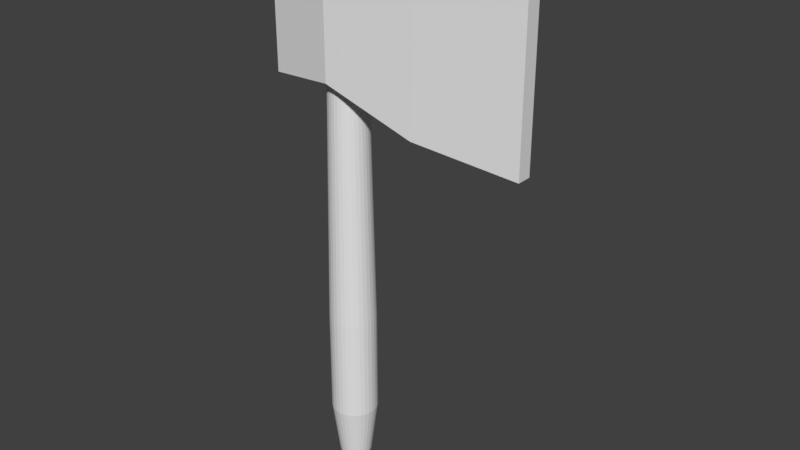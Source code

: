 # Source: axe.blend  (saved by Blender 2.78.0; exported with 4.5.12 LTS)
import bpy
from mathutils import Matrix  # noqa: F401  (used for matrix-valued properties, if any)

bpy.ops.wm.read_factory_settings(use_empty=True)
scene = bpy.context.scene
scene.name = 'Scene'

# ---- collections
col_collection_1 = bpy.data.collections.new('Collection 1'); scene.collection.children.link(col_collection_1)

# ---- world
world_world = bpy.data.worlds.new('World'); scene.world = world_world
world_world.color = (0.05088, 0.05088, 0.05088)
world_world.use_sun_shadow = False
world_world.sun_shadow_jitter_overblur = 0.0
world_world.cycles.sampling_method = 'MANUAL'

# ---- meshes
me_cube_001 = bpy.data.meshes.new('Cube.001')
me_cube_001.from_pydata([(-0.5398, -0.5609, 1.103), (-0.5398, -0.5609, 2.318), (-0.5398, 0.5609, 1.103), (-0.5398, 0.5609, 2.318), (1.46, -0.2487, 0.7107), (1.46, -0.2487, 2.711), (1.46, 0.2487, 0.7107), (1.46, 0.2487, 2.711), (0.6776, 0.6858, 0.8441), (0.01096, 1.0, 1.189), (0.01096, 1.0, 2.232), (0.6776, 0.6858, 2.577), (0.01096, -1.0, 1.189), (0.6776, -0.6858, 0.8441), (0.6776, -0.6858, 2.577), (0.01096, -1.0, 2.232)], [], [(0, 1, 3, 2), (8, 11, 7, 6), (6, 7, 5, 4), (12, 15, 1, 0), (8, 6, 4, 13), (10, 3, 1, 15), (7, 11, 14, 5), (11, 10, 15, 14), (2, 9, 12, 0), (9, 8, 13, 12), (4, 5, 14, 13), (13, 14, 15, 12), (2, 3, 10, 9), (9, 10, 11, 8)])
me_cube_001.polygons.foreach_set('use_smooth', [1, 0, 0, 0, 0, 0, 0, 0, 0, 0, 0, 0, 0, 0])
me_cube_001.use_remesh_preserve_volume = False
me_cube_001.use_remesh_preserve_attributes = False
me_cube_001.use_mirror_vertex_groups = False
me_cube_001.update()
me_cylinder = bpy.data.meshes.new('Cylinder')
me_cylinder.from_pydata([(0.0, 1.0, -1.0), (0.0, 1.0, 1.0), (0.1951, 0.9808, -1.0), (0.1951, 0.9808, 1.0), (0.3827, 0.9239, -1.0), (0.3827, 0.9239, 1.0), (0.5556, 0.8315, -1.0), (0.5556, 0.8315, 1.0), (0.7071, 0.7071, -1.0), (0.7071, 0.7071, 1.0), (0.8315, 0.5556, -1.0), (0.8315, 0.5556, 1.0), (0.9239, 0.3827, -1.0), (0.9239, 0.3827, 1.0), (0.9808, 0.1951, -1.0), (0.9808, 0.1951, 1.0), (1.0, 7.55e-08, -1.0), (1.0, 7.55e-08, 1.0), (0.9808, -0.1951, -1.0), (0.9808, -0.1951, 1.0), (0.9239, -0.3827, -1.0), (0.9239, -0.3827, 1.0), (0.8315, -0.5556, -1.0), (0.8315, -0.5556, 1.0), (0.7071, -0.7071, -1.0), (0.7071, -0.7071, 1.0), (0.5556, -0.8315, -1.0), (0.5556, -0.8315, 1.0), (0.3827, -0.9239, -1.0), (0.3827, -0.9239, 1.0), (0.1951, -0.9808, -1.0), (0.1951, -0.9808, 1.0), (-3.258e-07, -1.0, -1.0), (-3.258e-07, -1.0, 1.0), (-0.1951, -0.9808, -1.0), (-0.1951, -0.9808, 1.0), (-0.3827, -0.9239, -1.0), (-0.3827, -0.9239, 1.0), (-0.5556, -0.8315, -1.0), (-0.5556, -0.8315, 1.0), (-0.7071, -0.7071, -1.0), (-0.7071, -0.7071, 1.0), (-0.8315, -0.5556, -1.0), (-0.8315, -0.5556, 1.0), (-0.9239, -0.3827, -1.0), (-0.9239, -0.3827, 1.0), (-0.9808, -0.1951, -1.0), (-0.9808, -0.1951, 1.0), (-1.0, 9.656e-07, -1.0), (-1.0, 9.656e-07, 1.0), (-0.9808, 0.1951, -1.0), (-0.9808, 0.1951, 1.0), (-0.9239, 0.3827, -1.0), (-0.9239, 0.3827, 1.0), (-0.8315, 0.5556, -1.0), (-0.8315, 0.5556, 1.0), (-0.7071, 0.7071, -1.0), (-0.7071, 0.7071, 1.0), (-0.5556, 0.8315, -1.0), (-0.5556, 0.8315, 1.0), (-0.3827, 0.9239, -1.0), (-0.3827, 0.9239, 1.0), (-0.1951, 0.9808, -1.0), (-0.1951, 0.9808, 1.0), (-2.313e-08, 1.432, -0.7989), (-2.313e-08, 1.432, -0.4182), (0.2794, 1.404, -0.4182), (0.2794, 1.404, -0.7989), (0.548, 1.323, -0.4182), (0.548, 1.323, -0.7989), (0.7955, 1.191, -0.4182), (0.7955, 1.191, -0.7989), (1.013, 1.013, -0.4182), (1.013, 1.013, -0.7989), (1.191, 0.7955, -0.4182), (1.191, 0.7955, -0.7989), (1.323, 0.548, -0.4182), (1.323, 0.548, -0.7989), (1.404, 0.2794, -0.4182), (1.404, 0.2794, -0.7989), (1.432, -2.947e-08, -0.4182), (1.432, -2.947e-08, -0.7989), (1.404, -0.2794, -0.4182), (1.404, -0.2794, -0.7989), (1.323, -0.548, -0.4182), (1.323, -0.548, -0.7989), (1.191, -0.7955, -0.4182), (1.191, -0.7955, -0.7989), (1.013, -1.013, -0.4182), (1.013, -1.013, -0.7989), (0.7955, -1.191, -0.4182), (0.7955, -1.191, -0.7989), (0.548, -1.323, -0.4182), (0.548, -1.323, -0.7989), (0.2794, -1.404, -0.4182), (0.2794, -1.404, -0.7989), (-4.897e-07, -1.432, -0.4182), (-4.897e-07, -1.432, -0.7989), (-0.2794, -1.404, -0.4182), (-0.2794, -1.404, -0.7989), (-0.548, -1.323, -0.4182), (-0.548, -1.323, -0.7989), (-0.7955, -1.191, -0.4182), (-0.7955, -1.191, -0.7989), (-1.013, -1.013, -0.4182), (-1.013, -1.013, -0.7989), (-1.191, -0.7955, -0.4182), (-1.191, -0.7955, -0.7989), (-1.323, -0.548, -0.4182), (-1.323, -0.548, -0.7989), (-1.404, -0.2794, -0.4182), (-1.404, -0.2794, -0.7989), (-1.432, 1.245e-06, -0.4182), (-1.432, 1.245e-06, -0.7989), (-1.404, 0.2794, -0.4182), (-1.404, 0.2794, -0.7989), (-1.323, 0.548, -0.4182), (-1.323, 0.548, -0.7989), (-1.191, 0.7955, -0.4182), (-1.191, 0.7955, -0.7989), (-1.013, 1.013, -0.4182), (-1.013, 1.013, -0.7989), (-0.7955, 1.191, -0.4182), (-0.7955, 1.191, -0.7989), (-0.548, 1.323, -0.4182), (-0.548, 1.323, -0.7989), (-0.2794, 1.404, -0.4182), (-0.2794, 1.404, -0.7989)], [], [(65, 1, 3, 66), (66, 3, 5, 68), (68, 5, 7, 70), (70, 7, 9, 72), (72, 9, 11, 74), (74, 11, 13, 76), (76, 13, 15, 78), (78, 15, 17, 80), (80, 17, 19, 82), (82, 19, 21, 84), (84, 21, 23, 86), (86, 23, 25, 88), (88, 25, 27, 90), (90, 27, 29, 92), (92, 29, 31, 94), (94, 31, 33, 96), (96, 33, 35, 98), (98, 35, 37, 100), (100, 37, 39, 102), (102, 39, 41, 104), (104, 41, 43, 106), (106, 43, 45, 108), (108, 45, 47, 110), (110, 47, 49, 112), (112, 49, 51, 114), (114, 51, 53, 116), (116, 53, 55, 118), (118, 55, 57, 120), (120, 57, 59, 122), (122, 59, 61, 124), (3, 1, 63, 61, 59, 57, 55, 53, 51, 49, 47, 45, 43, 41, 39, 37, 35, 33, 31, 29, 27, 25, 23, 21, 19, 17, 15, 13, 11, 9, 7, 5), (124, 61, 63, 126), (126, 63, 1, 65), (0, 2, 4, 6, 8, 10, 12, 14, 16, 18, 20, 22, 24, 26, 28, 30, 32, 34, 36, 38, 40, 42, 44, 46, 48, 50, 52, 54, 56, 58, 60, 62), (62, 127, 64, 0), (127, 126, 65, 64), (60, 125, 127, 62), (125, 124, 126, 127), (58, 123, 125, 60), (123, 122, 124, 125), (56, 121, 123, 58), (121, 120, 122, 123), (54, 119, 121, 56), (119, 118, 120, 121), (52, 117, 119, 54), (117, 116, 118, 119), (50, 115, 117, 52), (115, 114, 116, 117), (48, 113, 115, 50), (113, 112, 114, 115), (46, 111, 113, 48), (111, 110, 112, 113), (44, 109, 111, 46), (109, 108, 110, 111), (42, 107, 109, 44), (107, 106, 108, 109), (40, 105, 107, 42), (105, 104, 106, 107), (38, 103, 105, 40), (103, 102, 104, 105), (36, 101, 103, 38), (101, 100, 102, 103), (34, 99, 101, 36), (99, 98, 100, 101), (32, 97, 99, 34), (97, 96, 98, 99), (30, 95, 97, 32), (95, 94, 96, 97), (28, 93, 95, 30), (93, 92, 94, 95), (26, 91, 93, 28), (91, 90, 92, 93), (24, 89, 91, 26), (89, 88, 90, 91), (22, 87, 89, 24), (87, 86, 88, 89), (20, 85, 87, 22), (85, 84, 86, 87), (18, 83, 85, 20), (83, 82, 84, 85), (16, 81, 83, 18), (81, 80, 82, 83), (14, 79, 81, 16), (79, 78, 80, 81), (12, 77, 79, 14), (77, 76, 78, 79), (10, 75, 77, 12), (75, 74, 76, 77), (8, 73, 75, 10), (73, 72, 74, 75), (6, 71, 73, 8), (71, 70, 72, 73), (4, 69, 71, 6), (69, 68, 70, 71), (2, 67, 69, 4), (67, 66, 68, 69), (0, 64, 67, 2), (64, 65, 66, 67)])
me_cylinder.use_remesh_preserve_volume = False
me_cylinder.use_remesh_preserve_attributes = False
me_cylinder.use_mirror_vertex_groups = False
me_cylinder.update()

# ---- objects
ob_cube = bpy.data.objects.new('Cube', me_cube_001)
ob_cylinder = bpy.data.objects.new('Cylinder', me_cylinder)

# ---- transforms, parenting, visibility, modifiers, constraints
ob_cube.location = (0.0, 0.0, 0.1073)
ob_cube.scale = (0.7929, -0.1843, 0.6)
ob_cube.lineart.crease_threshold = 0.0
ob_cylinder.location = (0.0, 0.0, 0.0)
ob_cylinder.scale = (0.1, 0.1, 1.675)
ob_cylinder.lineart.crease_threshold = 0.0

# ---- collection membership
col_collection_1.objects.link(ob_cube)
col_collection_1.objects.link(ob_cylinder)

# ---- scene / render settings (as saved in the file)
scene.frame_start = 1; scene.frame_end = 250; scene.frame_set(1)
scene.render.engine = 'BLENDER_EEVEE_NEXT'
scene.render.resolution_percentage = 50
scene.render.dither_intensity = 0.0
scene.cycles.use_denoising = False
scene.cycles.samples = 128
scene.cycles.sampling_pattern = 'TABULATED_SOBOL'
scene.cycles.light_sampling_threshold = 0.0
scene.cycles.use_adaptive_sampling = False
scene.cycles.use_light_tree = False
scene.cycles.blur_glossy = 0.0
scene.cycles.sample_clamp_indirect = 0.0
scene.view_settings.view_transform = 'Standard'
bpy.context.view_layer.update()

# ---- added for rendering (the .blend has no active camera and no usable light): camera, sun
cam_auto = bpy.data.cameras.new('AutoCamera')
cam_auto.lens = 50.0
cam_auto.sensor_width = 36.0
cam_auto.clip_end = 1000.0
ob_auto_camera = bpy.data.objects.new('AutoCamera', cam_auto)
scene.collection.objects.link(ob_auto_camera)
ob_auto_camera.location = (3.85988, -4.19393, 2.82539)
ob_auto_camera.rotation_euler = (1.09748, -7.21219e-08, 0.694738)
scene.camera = ob_auto_camera
light_auto_sun = bpy.data.lights.new('AutoSun', 'SUN')
light_auto_sun.energy = 3.0
light_auto_sun.angle = 0.0523599
ob_auto_sun = bpy.data.objects.new('AutoSun', light_auto_sun)
scene.collection.objects.link(ob_auto_sun)
ob_auto_sun.rotation_euler = (0.872665, 0.174533, 0.523599)
bpy.context.view_layer.update()
